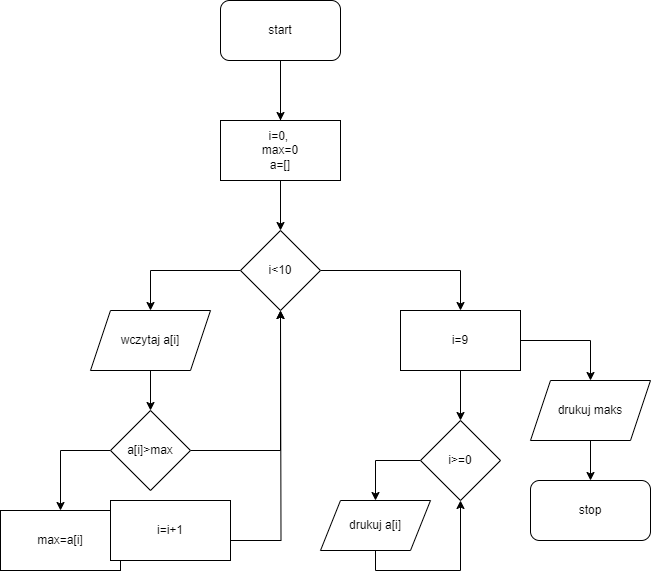

The diagram above was exported from draw.io. Its source (the exported page's mxGraphModel, read from the mxfile embedded in the PNG):
<mxGraphModel dx="776" dy="1135" grid="1" gridSize="10" guides="1" tooltips="1" connect="1" arrows="1" fold="1" page="1" pageScale="1" pageWidth="827" pageHeight="1169" math="0" shadow="0">
  <root>
    <mxCell id="0" />
    <mxCell id="1" parent="0" />
    <mxCell id="1frfoMSHyb4xkgz3riYx-5" value="" style="edgeStyle=orthogonalEdgeStyle;rounded=0;orthogonalLoop=1;jettySize=auto;html=1;" edge="1" parent="1" source="1frfoMSHyb4xkgz3riYx-6">
      <mxGeometry relative="1" as="geometry">
        <mxPoint x="390" y="270" as="targetPoint" />
      </mxGeometry>
    </mxCell>
    <mxCell id="1frfoMSHyb4xkgz3riYx-1" value="start" style="rounded=1;whiteSpace=wrap;html=1;" vertex="1" parent="1">
      <mxGeometry x="330" y="130" width="120" height="60" as="geometry" />
    </mxCell>
    <mxCell id="1frfoMSHyb4xkgz3riYx-7" value="" style="edgeStyle=orthogonalEdgeStyle;rounded=0;orthogonalLoop=1;jettySize=auto;html=1;" edge="1" parent="1" source="1frfoMSHyb4xkgz3riYx-1" target="1frfoMSHyb4xkgz3riYx-6">
      <mxGeometry relative="1" as="geometry">
        <mxPoint x="390" y="190" as="sourcePoint" />
        <mxPoint x="390" y="270" as="targetPoint" />
      </mxGeometry>
    </mxCell>
    <mxCell id="1frfoMSHyb4xkgz3riYx-9" style="edgeStyle=orthogonalEdgeStyle;rounded=0;orthogonalLoop=1;jettySize=auto;html=1;exitX=0.5;exitY=1;exitDx=0;exitDy=0;entryX=0.5;entryY=0;entryDx=0;entryDy=0;" edge="1" parent="1" source="1frfoMSHyb4xkgz3riYx-6" target="1frfoMSHyb4xkgz3riYx-8">
      <mxGeometry relative="1" as="geometry" />
    </mxCell>
    <mxCell id="1frfoMSHyb4xkgz3riYx-6" value="i=0,&amp;nbsp;&lt;div&gt;max=0&lt;/div&gt;&lt;div&gt;a=[]&lt;/div&gt;" style="rounded=0;whiteSpace=wrap;html=1;" vertex="1" parent="1">
      <mxGeometry x="330" y="250" width="120" height="60" as="geometry" />
    </mxCell>
    <mxCell id="1frfoMSHyb4xkgz3riYx-11" style="edgeStyle=orthogonalEdgeStyle;rounded=0;orthogonalLoop=1;jettySize=auto;html=1;entryX=0.5;entryY=0;entryDx=0;entryDy=0;" edge="1" parent="1" source="1frfoMSHyb4xkgz3riYx-8" target="1frfoMSHyb4xkgz3riYx-10">
      <mxGeometry relative="1" as="geometry" />
    </mxCell>
    <mxCell id="1frfoMSHyb4xkgz3riYx-18" style="edgeStyle=orthogonalEdgeStyle;rounded=0;orthogonalLoop=1;jettySize=auto;html=1;exitX=1;exitY=0.5;exitDx=0;exitDy=0;entryX=0.5;entryY=0;entryDx=0;entryDy=0;" edge="1" parent="1" source="1frfoMSHyb4xkgz3riYx-8" target="1frfoMSHyb4xkgz3riYx-20">
      <mxGeometry relative="1" as="geometry">
        <mxPoint x="590" y="510" as="targetPoint" />
        <Array as="points">
          <mxPoint x="570" y="400" />
        </Array>
      </mxGeometry>
    </mxCell>
    <mxCell id="1frfoMSHyb4xkgz3riYx-8" value="i&amp;lt;10" style="rhombus;whiteSpace=wrap;html=1;" vertex="1" parent="1">
      <mxGeometry x="350" y="360" width="80" height="80" as="geometry" />
    </mxCell>
    <mxCell id="1frfoMSHyb4xkgz3riYx-15" style="edgeStyle=orthogonalEdgeStyle;rounded=0;orthogonalLoop=1;jettySize=auto;html=1;exitX=0.5;exitY=1;exitDx=0;exitDy=0;entryX=0.5;entryY=0;entryDx=0;entryDy=0;" edge="1" parent="1" source="1frfoMSHyb4xkgz3riYx-10" target="1frfoMSHyb4xkgz3riYx-12">
      <mxGeometry relative="1" as="geometry" />
    </mxCell>
    <mxCell id="1frfoMSHyb4xkgz3riYx-10" value="wczytaj a[i]" style="shape=parallelogram;perimeter=parallelogramPerimeter;whiteSpace=wrap;html=1;fixedSize=1;" vertex="1" parent="1">
      <mxGeometry x="200" y="440" width="120" height="60" as="geometry" />
    </mxCell>
    <mxCell id="1frfoMSHyb4xkgz3riYx-14" style="edgeStyle=orthogonalEdgeStyle;rounded=0;orthogonalLoop=1;jettySize=auto;html=1;exitX=0;exitY=0.5;exitDx=0;exitDy=0;entryX=0.5;entryY=0;entryDx=0;entryDy=0;" edge="1" parent="1" source="1frfoMSHyb4xkgz3riYx-12" target="1frfoMSHyb4xkgz3riYx-13">
      <mxGeometry relative="1" as="geometry" />
    </mxCell>
    <mxCell id="1frfoMSHyb4xkgz3riYx-16" style="edgeStyle=orthogonalEdgeStyle;rounded=0;orthogonalLoop=1;jettySize=auto;html=1;exitX=1;exitY=0.5;exitDx=0;exitDy=0;" edge="1" parent="1" source="1frfoMSHyb4xkgz3riYx-12" target="1frfoMSHyb4xkgz3riYx-8">
      <mxGeometry relative="1" as="geometry" />
    </mxCell>
    <mxCell id="1frfoMSHyb4xkgz3riYx-12" value="a[i]&amp;gt;max" style="rhombus;whiteSpace=wrap;html=1;" vertex="1" parent="1">
      <mxGeometry x="220" y="540" width="80" height="80" as="geometry" />
    </mxCell>
    <mxCell id="1frfoMSHyb4xkgz3riYx-17" style="edgeStyle=orthogonalEdgeStyle;rounded=0;orthogonalLoop=1;jettySize=auto;html=1;exitX=1;exitY=0.5;exitDx=0;exitDy=0;" edge="1" parent="1" source="1frfoMSHyb4xkgz3riYx-13">
      <mxGeometry relative="1" as="geometry">
        <mxPoint x="390" y="440" as="targetPoint" />
      </mxGeometry>
    </mxCell>
    <mxCell id="1frfoMSHyb4xkgz3riYx-13" value="max=a[i]" style="rounded=0;whiteSpace=wrap;html=1;" vertex="1" parent="1">
      <mxGeometry x="110" y="640" width="120" height="60" as="geometry" />
    </mxCell>
    <mxCell id="gtyWVf-0jANSlMXNPLqo-2" style="edgeStyle=orthogonalEdgeStyle;rounded=0;orthogonalLoop=1;jettySize=auto;html=1;exitX=0;exitY=0.5;exitDx=0;exitDy=0;entryX=0.5;entryY=0;entryDx=0;entryDy=0;" edge="1" parent="1" source="1frfoMSHyb4xkgz3riYx-19" target="gtyWVf-0jANSlMXNPLqo-1">
      <mxGeometry relative="1" as="geometry" />
    </mxCell>
    <mxCell id="1frfoMSHyb4xkgz3riYx-19" value="i&amp;gt;=0" style="rhombus;whiteSpace=wrap;html=1;" vertex="1" parent="1">
      <mxGeometry x="530" y="550" width="80" height="80" as="geometry" />
    </mxCell>
    <mxCell id="1frfoMSHyb4xkgz3riYx-21" style="edgeStyle=orthogonalEdgeStyle;rounded=0;orthogonalLoop=1;jettySize=auto;html=1;exitX=0.5;exitY=1;exitDx=0;exitDy=0;entryX=0.5;entryY=0;entryDx=0;entryDy=0;" edge="1" parent="1" source="1frfoMSHyb4xkgz3riYx-20" target="1frfoMSHyb4xkgz3riYx-19">
      <mxGeometry relative="1" as="geometry" />
    </mxCell>
    <mxCell id="gtyWVf-0jANSlMXNPLqo-8" style="edgeStyle=orthogonalEdgeStyle;rounded=0;orthogonalLoop=1;jettySize=auto;html=1;exitX=1;exitY=0.5;exitDx=0;exitDy=0;entryX=0.5;entryY=0;entryDx=0;entryDy=0;" edge="1" parent="1" source="1frfoMSHyb4xkgz3riYx-20" target="gtyWVf-0jANSlMXNPLqo-7">
      <mxGeometry relative="1" as="geometry" />
    </mxCell>
    <mxCell id="1frfoMSHyb4xkgz3riYx-20" value="i=9" style="rounded=0;whiteSpace=wrap;html=1;" vertex="1" parent="1">
      <mxGeometry x="510" y="440" width="120" height="60" as="geometry" />
    </mxCell>
    <mxCell id="gtyWVf-0jANSlMXNPLqo-3" style="edgeStyle=orthogonalEdgeStyle;rounded=0;orthogonalLoop=1;jettySize=auto;html=1;exitX=0.5;exitY=1;exitDx=0;exitDy=0;entryX=0.5;entryY=1;entryDx=0;entryDy=0;" edge="1" parent="1" source="gtyWVf-0jANSlMXNPLqo-1" target="1frfoMSHyb4xkgz3riYx-19">
      <mxGeometry relative="1" as="geometry" />
    </mxCell>
    <mxCell id="gtyWVf-0jANSlMXNPLqo-1" value="drukuj a[i]" style="shape=parallelogram;perimeter=parallelogramPerimeter;whiteSpace=wrap;html=1;fixedSize=1;" vertex="1" parent="1">
      <mxGeometry x="430" y="630" width="110" height="50" as="geometry" />
    </mxCell>
    <mxCell id="gtyWVf-0jANSlMXNPLqo-4" value="stop" style="rounded=1;whiteSpace=wrap;html=1;" vertex="1" parent="1">
      <mxGeometry x="640" y="610" width="120" height="60" as="geometry" />
    </mxCell>
    <mxCell id="gtyWVf-0jANSlMXNPLqo-9" style="edgeStyle=orthogonalEdgeStyle;rounded=0;orthogonalLoop=1;jettySize=auto;html=1;exitX=0.5;exitY=1;exitDx=0;exitDy=0;" edge="1" parent="1" source="gtyWVf-0jANSlMXNPLqo-7" target="gtyWVf-0jANSlMXNPLqo-4">
      <mxGeometry relative="1" as="geometry" />
    </mxCell>
    <mxCell id="gtyWVf-0jANSlMXNPLqo-7" value="drukuj maks" style="shape=parallelogram;perimeter=parallelogramPerimeter;whiteSpace=wrap;html=1;fixedSize=1;" vertex="1" parent="1">
      <mxGeometry x="640" y="510" width="120" height="60" as="geometry" />
    </mxCell>
    <mxCell id="gtyWVf-0jANSlMXNPLqo-10" value="i=i+1" style="whiteSpace=wrap;html=1;" vertex="1" parent="1">
      <mxGeometry x="220" y="630" width="120" height="60" as="geometry" />
    </mxCell>
  </root>
</mxGraphModel>